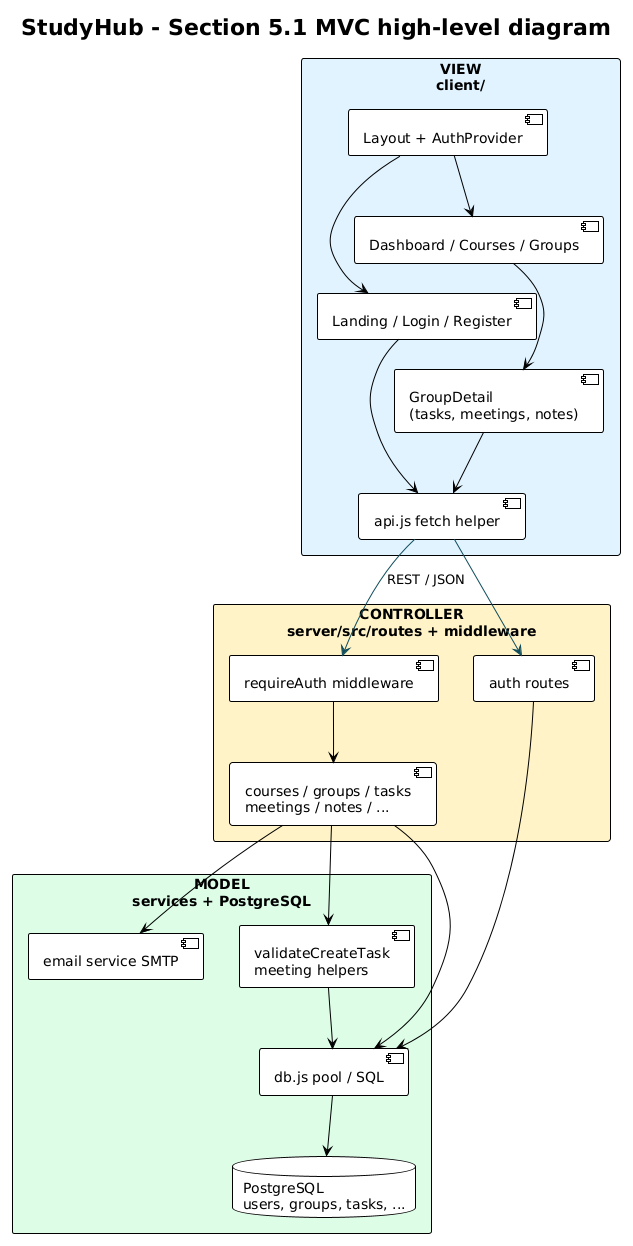

The diagram above was rendered by PlantUML. Its source (embedded in the PNG):
@startuml StudyHub MVC Overview
!theme plain
skinparam backgroundColor #FEFEFE
skinparam packageStyle rectangle
skinparam shadowing false
skinparam defaultFontName Segoe UI

title StudyHub - Section 5.1 MVC high-level diagram

package "VIEW\nclient/" #E0F2FE {
  [Landing / Login / Register] as PublicPages
  [Dashboard / Courses / Groups] as AppPages
  [GroupDetail\n(tasks, meetings, notes)] as GroupDetail
  [Layout + AuthProvider] as Shell
  [api.js fetch helper] as ApiClient
}

package "CONTROLLER\nserver/src/routes + middleware" #FEF3C7 {
  [auth routes] as AuthCtrl
  [courses / groups / tasks\nmeetings / notes / ...] as ResourceCtrl
  [requireAuth middleware] as Mw
}

package "MODEL\nservices + PostgreSQL" #DCFCE7 {
  [validateCreateTask\nmeeting helpers] as Domain
  [db.js pool / SQL] as Persistence
  database "PostgreSQL\nusers, groups, tasks, ..." as DB
  [email service SMTP] as Email
}

Shell --> PublicPages
Shell --> AppPages
AppPages --> GroupDetail
GroupDetail --> ApiClient
PublicPages --> ApiClient

ApiClient -[#0f4c5c]-> Mw : REST / JSON
ApiClient -[#0f4c5c]-> AuthCtrl
Mw --> ResourceCtrl
AuthCtrl --> Persistence
ResourceCtrl --> Domain
ResourceCtrl --> Persistence
Domain --> Persistence
Persistence --> DB
ResourceCtrl --> Email

@enduml